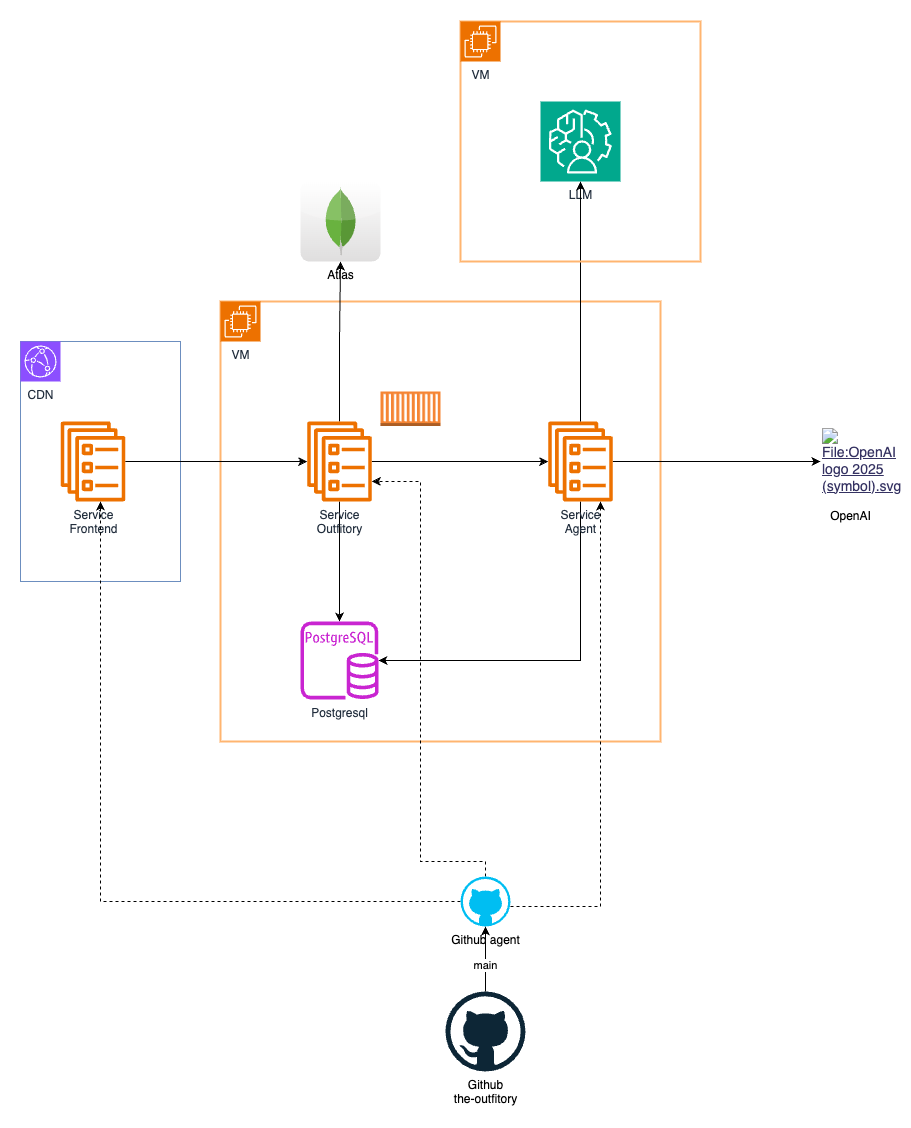

The diagram above was exported from draw.io. Its source (the exported page's mxGraphModel, read from the mxfile embedded in the PNG):
<mxGraphModel dx="1590" dy="2156" grid="1" gridSize="10" guides="1" tooltips="1" connect="1" arrows="1" fold="1" page="1" pageScale="1" pageWidth="827" pageHeight="1169" math="0" shadow="0">
  <root>
    <mxCell id="0" />
    <mxCell id="1" parent="0" />
    <mxCell id="8VreBei_wd21ZevPqJRx-14" value="" style="rounded=0;whiteSpace=wrap;html=1;fillColor=none;strokeColor=#6c8ebf;" vertex="1" parent="1">
      <mxGeometry x="240" y="200" width="160" height="240" as="geometry" />
    </mxCell>
    <mxCell id="8VreBei_wd21ZevPqJRx-2" value="" style="rounded=0;whiteSpace=wrap;html=1;fillColor=none;strokeColor=#FFB570;strokeWidth=2;" vertex="1" parent="1">
      <mxGeometry x="440" y="160" width="440" height="440" as="geometry" />
    </mxCell>
    <mxCell id="OFdTmZzWAALfOCJVZ6by-3" style="edgeStyle=orthogonalEdgeStyle;rounded=0;orthogonalLoop=1;jettySize=auto;html=1;" edge="1" parent="1" source="0HT6BrYCFndHVm5QnOWo-1" target="OFdTmZzWAALfOCJVZ6by-2">
      <mxGeometry relative="1" as="geometry" />
    </mxCell>
    <mxCell id="OFdTmZzWAALfOCJVZ6by-6" style="edgeStyle=orthogonalEdgeStyle;rounded=0;orthogonalLoop=1;jettySize=auto;html=1;" edge="1" parent="1" source="0HT6BrYCFndHVm5QnOWo-1" target="OFdTmZzWAALfOCJVZ6by-5">
      <mxGeometry relative="1" as="geometry" />
    </mxCell>
    <mxCell id="OFdTmZzWAALfOCJVZ6by-9" style="edgeStyle=orthogonalEdgeStyle;rounded=0;orthogonalLoop=1;jettySize=auto;html=1;" edge="1" parent="1" source="0HT6BrYCFndHVm5QnOWo-1" target="OFdTmZzWAALfOCJVZ6by-8">
      <mxGeometry relative="1" as="geometry" />
    </mxCell>
    <mxCell id="0HT6BrYCFndHVm5QnOWo-1" value="Service&lt;br&gt;Outfitory" style="sketch=0;outlineConnect=0;fontColor=#232F3E;gradientColor=none;fillColor=#ED7100;strokeColor=none;dashed=0;verticalLabelPosition=bottom;verticalAlign=top;align=center;html=1;fontSize=12;fontStyle=0;aspect=fixed;pointerEvents=1;shape=mxgraph.aws4.ecs_service;" vertex="1" parent="1">
      <mxGeometry x="526.5" y="280" width="65" height="80" as="geometry" />
    </mxCell>
    <mxCell id="OFdTmZzWAALfOCJVZ6by-1" value="LLM" style="sketch=0;points=[[0,0,0],[0.25,0,0],[0.5,0,0],[0.75,0,0],[1,0,0],[0,1,0],[0.25,1,0],[0.5,1,0],[0.75,1,0],[1,1,0],[0,0.25,0],[0,0.5,0],[0,0.75,0],[1,0.25,0],[1,0.5,0],[1,0.75,0]];outlineConnect=0;fontColor=#232F3E;fillColor=#01A88D;strokeColor=#ffffff;dashed=0;verticalLabelPosition=bottom;verticalAlign=top;align=center;html=1;fontSize=12;fontStyle=0;aspect=fixed;shape=mxgraph.aws4.resourceIcon;resIcon=mxgraph.aws4.augmented_ai;" vertex="1" parent="1">
      <mxGeometry x="760" y="-40" width="80" height="80" as="geometry" />
    </mxCell>
    <mxCell id="OFdTmZzWAALfOCJVZ6by-7" style="edgeStyle=orthogonalEdgeStyle;rounded=0;orthogonalLoop=1;jettySize=auto;html=1;" edge="1" parent="1" source="OFdTmZzWAALfOCJVZ6by-2" target="OFdTmZzWAALfOCJVZ6by-5">
      <mxGeometry relative="1" as="geometry">
        <Array as="points">
          <mxPoint x="800" y="519" />
        </Array>
      </mxGeometry>
    </mxCell>
    <mxCell id="8VreBei_wd21ZevPqJRx-9" style="edgeStyle=orthogonalEdgeStyle;rounded=0;orthogonalLoop=1;jettySize=auto;html=1;" edge="1" parent="1" source="OFdTmZzWAALfOCJVZ6by-2" target="8VreBei_wd21ZevPqJRx-8">
      <mxGeometry relative="1" as="geometry" />
    </mxCell>
    <mxCell id="OFdTmZzWAALfOCJVZ6by-2" value="Service&lt;br&gt;Agent" style="sketch=0;outlineConnect=0;fontColor=#232F3E;gradientColor=none;fillColor=#ED7100;strokeColor=none;dashed=0;verticalLabelPosition=bottom;verticalAlign=top;align=center;html=1;fontSize=12;fontStyle=0;aspect=fixed;pointerEvents=1;shape=mxgraph.aws4.ecs_service;" vertex="1" parent="1">
      <mxGeometry x="767.5" y="280" width="65" height="80" as="geometry" />
    </mxCell>
    <mxCell id="OFdTmZzWAALfOCJVZ6by-4" style="edgeStyle=orthogonalEdgeStyle;rounded=0;orthogonalLoop=1;jettySize=auto;html=1;entryX=0.5;entryY=1;entryDx=0;entryDy=0;entryPerimeter=0;" edge="1" parent="1" source="OFdTmZzWAALfOCJVZ6by-2" target="OFdTmZzWAALfOCJVZ6by-1">
      <mxGeometry relative="1" as="geometry" />
    </mxCell>
    <mxCell id="OFdTmZzWAALfOCJVZ6by-5" value="Postgresql" style="sketch=0;outlineConnect=0;fontColor=#232F3E;gradientColor=none;fillColor=#C925D1;strokeColor=none;dashed=0;verticalLabelPosition=bottom;verticalAlign=top;align=center;html=1;fontSize=12;fontStyle=0;aspect=fixed;pointerEvents=1;shape=mxgraph.aws4.rds_postgresql_instance;" vertex="1" parent="1">
      <mxGeometry x="520" y="480" width="78" height="78" as="geometry" />
    </mxCell>
    <mxCell id="OFdTmZzWAALfOCJVZ6by-8" value="Atlas" style="dashed=0;outlineConnect=0;html=1;align=center;labelPosition=center;verticalLabelPosition=bottom;verticalAlign=top;shape=mxgraph.webicons.mongodb;gradientColor=#DFDEDE" vertex="1" parent="1">
      <mxGeometry x="520" y="40" width="80" height="80" as="geometry" />
    </mxCell>
    <mxCell id="OFdTmZzWAALfOCJVZ6by-11" style="edgeStyle=orthogonalEdgeStyle;rounded=0;orthogonalLoop=1;jettySize=auto;html=1;" edge="1" parent="1" source="OFdTmZzWAALfOCJVZ6by-10" target="0HT6BrYCFndHVm5QnOWo-1">
      <mxGeometry relative="1" as="geometry" />
    </mxCell>
    <mxCell id="OFdTmZzWAALfOCJVZ6by-10" value="Service&lt;br&gt;Frontend" style="sketch=0;outlineConnect=0;fontColor=#232F3E;gradientColor=none;fillColor=#ED7100;strokeColor=none;dashed=0;verticalLabelPosition=bottom;verticalAlign=top;align=center;html=1;fontSize=12;fontStyle=0;aspect=fixed;pointerEvents=1;shape=mxgraph.aws4.ecs_service;" vertex="1" parent="1">
      <mxGeometry x="280" y="280" width="65" height="80" as="geometry" />
    </mxCell>
    <mxCell id="8VreBei_wd21ZevPqJRx-1" value="VM" style="sketch=0;points=[[0,0,0],[0.25,0,0],[0.5,0,0],[0.75,0,0],[1,0,0],[0,1,0],[0.25,1,0],[0.5,1,0],[0.75,1,0],[1,1,0],[0,0.25,0],[0,0.5,0],[0,0.75,0],[1,0.25,0],[1,0.5,0],[1,0.75,0]];outlineConnect=0;fontColor=#232F3E;fillColor=#ED7100;strokeColor=#ffffff;dashed=0;verticalLabelPosition=bottom;verticalAlign=top;align=center;html=1;fontSize=12;fontStyle=0;aspect=fixed;shape=mxgraph.aws4.resourceIcon;resIcon=mxgraph.aws4.ec2;" vertex="1" parent="1">
      <mxGeometry x="440" y="160" width="40" height="40" as="geometry" />
    </mxCell>
    <mxCell id="8VreBei_wd21ZevPqJRx-3" value="" style="rounded=0;whiteSpace=wrap;html=1;fillColor=none;strokeColor=#FFB570;strokeWidth=2;" vertex="1" parent="1">
      <mxGeometry x="680" y="-120" width="240" height="240" as="geometry" />
    </mxCell>
    <mxCell id="8VreBei_wd21ZevPqJRx-4" value="VM" style="sketch=0;points=[[0,0,0],[0.25,0,0],[0.5,0,0],[0.75,0,0],[1,0,0],[0,1,0],[0.25,1,0],[0.5,1,0],[0.75,1,0],[1,1,0],[0,0.25,0],[0,0.5,0],[0,0.75,0],[1,0.25,0],[1,0.5,0],[1,0.75,0]];outlineConnect=0;fontColor=#232F3E;fillColor=#ED7100;strokeColor=#ffffff;dashed=0;verticalLabelPosition=bottom;verticalAlign=top;align=center;html=1;fontSize=12;fontStyle=0;aspect=fixed;shape=mxgraph.aws4.resourceIcon;resIcon=mxgraph.aws4.ec2;" vertex="1" parent="1">
      <mxGeometry x="680" y="-120" width="40" height="40" as="geometry" />
    </mxCell>
    <mxCell id="8VreBei_wd21ZevPqJRx-8" value="&lt;a href=&quot;https://upload.wikimedia.org/wikipedia/commons/6/66/OpenAI_logo_2025_%28symbol%29.svg&quot; style=&quot;text-decoration: underline; color: var(--color-visited--active,#353262); background: none; border-radius: 2px; font-family: sans-serif; font-size: 14px; font-style: normal; font-variant-caps: normal; font-weight: 400; letter-spacing: normal; text-align: start; text-indent: 0px; text-transform: none; word-spacing: 0px; -webkit-text-stroke-width: 0px;&quot;&gt;&lt;img alt=&quot;File:OpenAI logo 2025 (symbol).svg&quot; src=&quot;https://upload.wikimedia.org/wikipedia/commons/thumb/6/66/OpenAI_logo_2025_%28symbol%29.svg/512px-OpenAI_logo_2025_%28symbol%29.svg.png?20250205041901&quot; decoding=&quot;async&quot; width=&quot;512&quot; height=&quot;507&quot; srcset=&quot;https://upload.wikimedia.org/wikipedia/commons/thumb/6/66/OpenAI_logo_2025_%28symbol%29.svg/768px-OpenAI_logo_2025_%28symbol%29.svg.png?20250205041901 1.5x, https://upload.wikimedia.org/wikipedia/commons/thumb/6/66/OpenAI_logo_2025_%28symbol%29.svg/1024px-OpenAI_logo_2025_%28symbol%29.svg.png?20250205041901 2x&quot; data-file-width=&quot;512&quot; data-file-height=&quot;507&quot; style=&quot;border: 0px; vertical-align: middle; max-width: 100%; height: auto; background: url(&amp;quot;/w/resources/src/mediawiki.action/images/checker.svg?ff513&amp;quot;) repeat;&quot;&gt;&lt;/a&gt;" style="text;whiteSpace=wrap;html=1;" vertex="1" parent="1">
      <mxGeometry x="1040" y="280" width="70" height="80" as="geometry" />
    </mxCell>
    <mxCell id="8VreBei_wd21ZevPqJRx-10" value="OpenAI" style="text;html=1;align=center;verticalAlign=middle;resizable=0;points=[];autosize=1;strokeColor=none;fillColor=none;" vertex="1" parent="1">
      <mxGeometry x="1040" y="360" width="60" height="30" as="geometry" />
    </mxCell>
    <mxCell id="8VreBei_wd21ZevPqJRx-11" value="" style="outlineConnect=0;dashed=0;verticalLabelPosition=bottom;verticalAlign=top;align=center;html=1;shape=mxgraph.aws3.ec2_compute_container;fillColor=#F58534;gradientColor=none;" vertex="1" parent="1">
      <mxGeometry x="600" y="250" width="60" height="34.5" as="geometry" />
    </mxCell>
    <mxCell id="8VreBei_wd21ZevPqJRx-13" value="CDN" style="sketch=0;points=[[0,0,0],[0.25,0,0],[0.5,0,0],[0.75,0,0],[1,0,0],[0,1,0],[0.25,1,0],[0.5,1,0],[0.75,1,0],[1,1,0],[0,0.25,0],[0,0.5,0],[0,0.75,0],[1,0.25,0],[1,0.5,0],[1,0.75,0]];outlineConnect=0;fontColor=#232F3E;fillColor=#8C4FFF;strokeColor=#ffffff;dashed=0;verticalLabelPosition=bottom;verticalAlign=top;align=center;html=1;fontSize=12;fontStyle=0;aspect=fixed;shape=mxgraph.aws4.resourceIcon;resIcon=mxgraph.aws4.cloudfront;" vertex="1" parent="1">
      <mxGeometry x="240" y="200" width="40" height="40" as="geometry" />
    </mxCell>
    <mxCell id="8VreBei_wd21ZevPqJRx-15" value="Github&lt;br&gt;the-outfitory" style="dashed=0;outlineConnect=0;html=1;align=center;labelPosition=center;verticalLabelPosition=bottom;verticalAlign=top;shape=mxgraph.weblogos.github" vertex="1" parent="1">
      <mxGeometry x="665" y="850" width="80" height="80" as="geometry" />
    </mxCell>
    <mxCell id="8VreBei_wd21ZevPqJRx-17" style="edgeStyle=orthogonalEdgeStyle;rounded=0;orthogonalLoop=1;jettySize=auto;html=1;dashed=1;" edge="1" parent="1" source="8VreBei_wd21ZevPqJRx-16" target="OFdTmZzWAALfOCJVZ6by-2">
      <mxGeometry relative="1" as="geometry">
        <Array as="points">
          <mxPoint x="820" y="765" />
        </Array>
      </mxGeometry>
    </mxCell>
    <mxCell id="8VreBei_wd21ZevPqJRx-18" style="edgeStyle=orthogonalEdgeStyle;rounded=0;orthogonalLoop=1;jettySize=auto;html=1;dashed=1;" edge="1" parent="1" source="8VreBei_wd21ZevPqJRx-16" target="0HT6BrYCFndHVm5QnOWo-1">
      <mxGeometry relative="1" as="geometry">
        <Array as="points">
          <mxPoint x="705" y="720" />
          <mxPoint x="640" y="720" />
          <mxPoint x="640" y="340" />
        </Array>
      </mxGeometry>
    </mxCell>
    <mxCell id="8VreBei_wd21ZevPqJRx-21" style="edgeStyle=orthogonalEdgeStyle;rounded=0;orthogonalLoop=1;jettySize=auto;html=1;dashed=1;" edge="1" parent="1" source="8VreBei_wd21ZevPqJRx-16" target="OFdTmZzWAALfOCJVZ6by-10">
      <mxGeometry relative="1" as="geometry">
        <Array as="points">
          <mxPoint x="320" y="760" />
        </Array>
      </mxGeometry>
    </mxCell>
    <mxCell id="8VreBei_wd21ZevPqJRx-16" value="Github agent" style="verticalLabelPosition=bottom;html=1;verticalAlign=top;align=center;strokeColor=none;fillColor=#00BEF2;shape=mxgraph.azure.github_code;pointerEvents=1;" vertex="1" parent="1">
      <mxGeometry x="680" y="735" width="50" height="50" as="geometry" />
    </mxCell>
    <mxCell id="8VreBei_wd21ZevPqJRx-20" style="edgeStyle=orthogonalEdgeStyle;rounded=0;orthogonalLoop=1;jettySize=auto;html=1;entryX=0.5;entryY=1;entryDx=0;entryDy=0;entryPerimeter=0;" edge="1" parent="1" source="8VreBei_wd21ZevPqJRx-15" target="8VreBei_wd21ZevPqJRx-16">
      <mxGeometry relative="1" as="geometry" />
    </mxCell>
    <mxCell id="8VreBei_wd21ZevPqJRx-22" value="main" style="edgeLabel;html=1;align=center;verticalAlign=middle;resizable=0;points=[];" vertex="1" connectable="0" parent="8VreBei_wd21ZevPqJRx-20">
      <mxGeometry x="-0.1726" y="1" relative="1" as="geometry">
        <mxPoint as="offset" />
      </mxGeometry>
    </mxCell>
  </root>
</mxGraphModel>